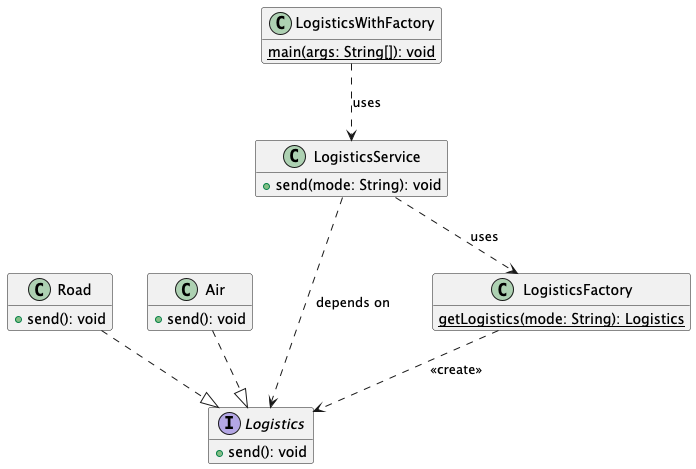

The diagram above was rendered by PlantUML. Its source (embedded in the PNG):
@startuml
hide empty members
skinparam shadowing false

interface Logistics {
  +send(): void
}

class Road {
  +send(): void
}

class Air {
  +send(): void
}

class LogisticsFactory {
  {static} getLogistics(mode: String): Logistics
}

class LogisticsService {
  +send(mode: String): void
}

class LogisticsWithFactory {
  {static} main(args: String[]): void
}

Road ..|> Logistics
Air  ..|> Logistics

LogisticsFactory ..> Logistics : <<create>>
LogisticsService ..> LogisticsFactory : uses
LogisticsService ..> Logistics : depends on
LogisticsWithFactory ..> LogisticsService : uses

@enduml